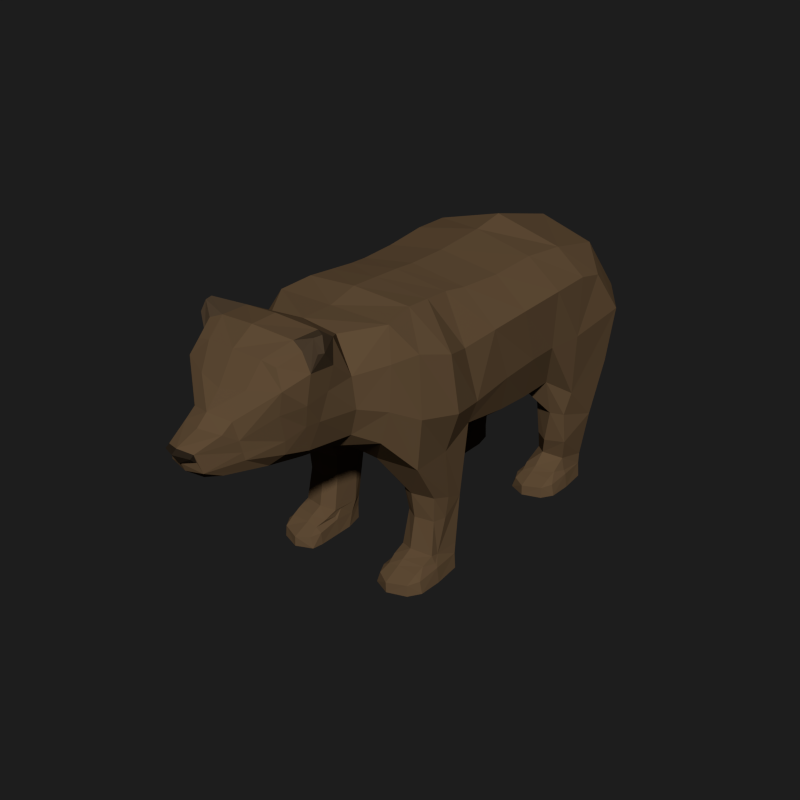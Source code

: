 # Source: Bear.blend  (saved by Blender 2.79.0; exported with 4.5.12 LTS)
import bpy
from mathutils import Matrix  # noqa: F401  (used for matrix-valued properties, if any)

bpy.ops.wm.read_factory_settings(use_empty=True)
scene = bpy.context.scene
scene.name = 'Scene'

# ---- collections
col_collection_1 = bpy.data.collections.new('Collection 1'); scene.collection.children.link(col_collection_1)

# ---- materials (node trees are filled in below, after node groups)
mat_brown = bpy.data.materials.new('Brown')
mat_brown.alpha_threshold = 0.0
mat_brown.diffuse_color = (0.1193, 0.07349, 0.03764, 1.0)
mat_brown.roughness = 0.5
mat_ears = bpy.data.materials.new('Ears')
mat_ears.alpha_threshold = 0.0
mat_ears.diffuse_color = (0.07658, 0.05046, 0.02933, 1.0)
mat_ears.roughness = 0.5
mat_darkbrown = bpy.data.materials.new('DarkBrown')
mat_darkbrown.alpha_threshold = 0.0
mat_darkbrown.diffuse_color = (0.02198, 0.0153, 0.009681, 1.0)
mat_darkbrown.roughness = 0.5

# ---- material node trees

# ---- world
world_world = bpy.data.worlds.new('World'); scene.world = world_world
world_world.color = (0.01222, 0.01222, 0.01222)
world_world.use_sun_shadow = False
world_world.sun_shadow_jitter_overblur = 0.0
world_world.cycles.sampling_method = 'NONE'
world_world.cycles.sample_map_resolution = 256

# ---- meshes
me_cylinder_001 = bpy.data.meshes.new('Cylinder.001')
me_cylinder_001.from_pydata([(1.183, -2.374, 3.117), (0.9667, -2.769, 3.244), (1.06, -2.409, 2.626), (0.8409, -2.743, 2.821), (0.5242, -2.399, 2.39), (0.4781, -2.73, 2.522), (0.9674, -2.124, 4.206), (0.5767, -2.693, 4.16), (1.389, -1.957, 2.899), (1.305, -1.936, 2.089), (0.4808, -1.83, 1.934), (0.892, -1.626, 4.278), (1.141, -2.29, 3.752), (0.9139, -2.787, 3.702), (1.265, -1.871, 3.784), (1.401, -0.7335, 2.699), (1.298, -0.7882, 2.353), (0.5546, -0.6693, 2.108), (0.8615, -0.806, 4.238), (1.288, -0.9083, 3.545), (1.362, 1.233, 2.824), (1.095, 1.556, 2.037), (1.026, 0.9629, 4.29), (1.474, 1.119, 3.8), (1.505, 1.707, 2.891), (1.378, 1.882, 1.81), (0.657, 1.499, 1.853), (1.094, 1.639, 4.266), (1.461, 1.806, 3.822), (1.023, 2.69, 4.047), (1.447, 2.285, 3.723), (1.153, 3.275, 3.203), (1.58, 2.721, 3.065), (0.5625, 2.42, 1.792), (0.6795, 3.149, 2.197), (1.032, 3.018, 2.178), (1.485, 2.683, 2.146), (1.292, 1.839, 1.405), (0.7254, 1.912, 1.466), (0.6893, 2.311, 1.379), (0.8291, 2.573, 1.199), (1.099, 2.624, 1.176), (1.386, 2.494, 1.203), (1.088, 1.746, 1.412), (1.309, 1.893, 0.8822), (0.808, 1.891, 0.901), (0.7698, 2.383, 1.055), (0.982, 1.802, 0.8515), (0.3844, -1.01, 1.877), (0.9179, -0.6751, 2.024), (1.231, -1.462, 1.382), (0.667, -1.435, 1.348), (0.6618, -0.9461, 1.305), (0.7691, -0.7087, 1.158), (0.9671, -0.6509, 1.139), (1.23, -0.8529, 1.155), (0.8967, -1.565, 1.391), (0.6607, -1.045, 0.3942), (0.733, -0.8817, 0.3912), (0.9785, -0.8179, 0.3911), (1.264, -0.9725, 0.3974), (0.6929, -0.9437, 0.008523), (0.9791, -0.8791, 0.006358), (1.322, -1.043, 0.008488), (0.6201, -1.862, 0.006863), (0.9784, -1.86, -0.004289), (1.349, -1.864, 0.00903), (0.647, -2.044, 0.006711), (0.9186, -2.159, 0.002412), (1.223, -2.051, 0.004416), (0.9088, -1.875, 0.3077), (0.7317, -1.873, 0.272), (1.23, -1.87, 0.2872), (0.9781, -1.212, -0.004311), (1.361, -1.49, 0.007038), (0.6212, -1.238, 0.01049), (0.6217, -1.49, 0.008064), (0.9793, -0.849, 0.2263), (1.279, -1.008, 0.2317), (0.7247, -0.9115, 0.2228), (0.9122, -2.159, 0.1715), (1.215, -2.041, 0.1852), (0.7025, -2.035, 0.1886), (1.313, -1.87, 0.2079), (1.33, -1.492, 0.2526), (0.6609, -1.132, 0.2197), (0.6328, -1.872, 0.2094), (0.6502, -1.491, 0.2548), (1.245, -1.515, 0.43), (1.241, -1.717, 0.355), (1.294, -1.491, 0.3096), (1.242, -1.377, 0.3964), (0.6943, -1.7, 0.3382), (0.6831, -1.489, 0.4095), (0.6848, -1.361, 0.3889), (0.6839, -1.491, 0.3013), (0.9094, -1.771, 0.3704), (0.9058, -1.592, 0.4594), (0.2858, -4.761, 2.946), (0.6872, -3.856, 4.146), (0.8263, -3.916, 3.889), (0.3959, -4.259, 3.221), (0.6407, -3.744, 2.893), (0.8188, -3.546, 4.288), (0.9469, -3.543, 4.027), (0.8339, -3.546, 3.268), (0.2948, -4.47, 2.791), (0.4632, -3.883, 4.192), (0.3278, -4.466, 3.361), (0.6268, -3.496, 4.362), (0.3991, -3.806, 2.673), (0.2228, -4.832, 3.215), (0.7257, -3.398, 2.835), (0.8611, -3.05, 4.325), (0.9472, -3.148, 4.003), (0.8902, -3.359, 3.283), (0.4596, -3.28, 2.597), (0.631, -3.068, 4.361), (0.7463, -3.903, 3.535), (0.9229, -3.602, 3.609), (0.3386, -4.299, 3.48), (0.9218, -3.23, 3.67), (0.2272, -4.8, 3.096), (0.223, -4.893, 3.177), (0.2284, -4.832, 3.115), (0.9785, -3.355, 4.483), (0.9501, -3.477, 4.477), (1.054, -3.403, 4.282), (1.037, -3.502, 4.296), (0.4008, -4.218, 3.044), (0.6931, -3.778, 3.114), (0.3961, -4.099, 3.841), (0.3459, -4.142, 2.733), (0.4068, -4.193, 2.925), (0.6607, 2.421, 0.3942), (0.733, 2.584, 0.3912), (0.9785, 2.648, 0.3911), (1.264, 2.494, 0.3974), (1.245, 1.977, 0.5215), (0.6848, 2.131, 0.4804), (0.9058, 1.901, 0.5509), (0.6905, -0.9591, 0.9967), (1.209, -1.433, 0.9687), (0.9088, -1.503, 0.968), (0.7139, -1.384, 0.9682), (1.542, -1.35, 2.798), (1.425, -1.392, 3.664), (0.8764, -1.219, 4.258), (1.296, -1.301, 2.106), (1.26, -1.165, 1.278), (1.268, -1.238, 0.9679), (0.0, -2.41, 2.355), (0.0, -2.727, 2.403), (0.0, -2.171, 4.237), (0.0, -2.696, 4.225), (0.0, -1.868, 2.19), (0.0, -1.706, 4.371), (0.0, -0.6532, 2.115), (0.0, -0.824, 4.361), (0.0, 1.08, 4.455), (0.0, 1.418, 1.709), (0.0, 1.626, 4.564), (0.0, 2.909, 4.246), (0.0, 3.322, 3.221), (0.0, 3.187, 2.213), (0.0, 2.459, 1.672), (0.0, -4.527, 2.684), (0.0, -3.908, 4.214), (0.0, -4.177, 3.782), (0.0, -4.567, 3.389), (0.0, -3.575, 4.431), (0.0, -3.818, 2.643), (0.0, -4.906, 3.256), (0.0, -4.808, 2.905), (0.0, -3.173, 4.449), (0.0, -3.284, 2.479), (0.0, -4.399, 3.542), (0.0, -4.859, 3.032), (0.0, -4.983, 3.199), (0.0, -4.892, 3.047), (0.0, -3.971, 2.652), (0.0, -1.074, 2.025), (0.0, -1.267, 4.366), (0.5616, 0.8844, 1.812), (0.5204, 0.1916, 1.879), (0.9841, 0.2152, 4.213), (0.9143, -0.4578, 4.207), (1.341, -0.2778, 3.624), (1.401, 0.3742, 3.706), (1.175, 0.1961, 2.129), (1.119, 0.8922, 2.046), (1.347, 0.07575, 2.75), (1.341, 0.7463, 2.793), (0.0, 0.1866, 1.853), (0.0, 0.8745, 1.733), (0.0, 0.206, 4.364), (0.0, -0.467, 4.345), (0.6929, 2.523, 0.008523), (0.9791, 2.587, 0.006358), (1.322, 2.423, 0.008488), (0.6201, 1.604, 0.006863), (0.9784, 1.606, -0.004289), (1.349, 1.602, 0.00903), (0.647, 1.422, 0.006711), (0.9186, 1.307, 0.002412), (1.223, 1.415, 0.004416), (0.9088, 1.591, 0.3077), (0.7317, 1.593, 0.272), (1.23, 1.596, 0.2872), (0.9781, 2.254, -0.004311), (1.361, 1.976, 0.007038), (0.6212, 2.228, 0.01049), (0.6217, 1.977, 0.008064), (0.9793, 2.617, 0.2263), (1.279, 2.459, 0.2317), (0.7247, 2.555, 0.2228), (0.9122, 1.307, 0.1715), (1.215, 1.425, 0.1852), (0.7025, 1.431, 0.1886), (1.313, 1.596, 0.2079), (1.33, 1.974, 0.2526), (0.6609, 2.334, 0.2197), (0.6328, 1.594, 0.2094), (0.6502, 1.975, 0.2548), (1.241, 1.749, 0.355), (1.294, 1.975, 0.3096), (0.6943, 1.766, 0.3382), (0.6839, 1.975, 0.3013), (0.9094, 1.695, 0.3704)], [], [(0, 1, 3, 2), (2, 3, 5, 4), (4, 5, 152, 151), (16, 49, 17, 184, 189), (18, 19, 187, 186), (4, 151, 155, 10), (0, 2, 9, 8), (6, 12, 14, 11), (12, 13, 1, 0), (153, 6, 11, 156), (8, 9, 148, 145), (147, 146, 19, 18), (6, 7, 13, 12), (22, 23, 28, 27), (188, 192, 20, 23), (186, 196, 158, 18), (190, 183, 26, 21), (12, 0, 8, 14), (36, 42, 41, 35), (23, 20, 24, 28), (27, 29, 162, 161), (29, 31, 163, 162), (27, 28, 30, 29), (32, 24, 25, 36), (31, 35, 34, 164, 163), (31, 32, 36, 35), (16, 189, 191, 15), (164, 34, 33, 165), (22, 159, 195, 185), (165, 33, 26, 160), (34, 40, 39, 33), (21, 43, 37, 25), (35, 41, 40, 34), (25, 37, 42, 36), (33, 39, 38, 26), (39, 46, 45, 38), (43, 47, 44, 37), (42, 37, 44), (40, 46, 39), (26, 38, 43, 21), (9, 50, 149, 148), (16, 55, 54, 49), (10, 155, 181, 48), (48, 52, 51, 10), (96, 92, 71, 70), (90, 89, 72, 83, 84), (53, 54, 59, 58), (89, 96, 70, 72), (53, 58, 57, 141), (54, 55, 60, 59), (77, 78, 63, 62), (79, 77, 62, 61), (73, 74, 66, 65), (75, 73, 65, 64, 76), (65, 66, 69, 68), (64, 65, 68, 67), (70, 80, 81, 72), (92, 95, 87, 86, 71), (143, 97, 88, 142), (80, 82, 67, 68), (81, 80, 68, 69), (83, 72, 81), (84, 83, 66, 74), (61, 62, 73, 75), (62, 63, 74, 73), (78, 84, 74, 63), (79, 61, 75, 85), (82, 71, 86), (85, 75, 76, 87), (87, 76, 64, 86), (52, 141, 144, 51), (67, 82, 86, 64), (58, 79, 85, 57), (55, 149, 150), (144, 93, 97, 143), (66, 83, 81, 69), (58, 59, 77, 79), (59, 60, 78, 77), (17, 53, 52, 48), (49, 54, 53, 17), (9, 10, 48, 17, 49, 16, 148), (185, 188, 23, 22), (20, 21, 25, 24), (146, 145, 15, 19), (182, 147, 18, 158), (2, 4, 10, 9), (71, 82, 80, 70), (56, 10, 51), (38, 45, 47, 43), (57, 85, 87, 95, 94), (88, 89, 90, 91), (92, 93, 94, 95), (97, 93, 92, 96), (88, 97, 96, 89), (60, 91, 90, 84, 78), (104, 103, 99, 100), (110, 102, 133, 132), (171, 110, 132, 180), (109, 170, 167, 107), (119, 104, 100, 118), (102, 105, 130), (112, 115, 105, 102), (121, 114, 104, 119), (116, 112, 102, 110), (104, 128, 126, 103), (117, 174, 170, 109), (108, 169, 172, 111), (100, 99, 107, 131), (103, 109, 107, 99), (98, 122, 177, 173), (166, 106, 98, 173), (108, 111, 101), (7, 117, 113), (154, 174, 117, 7), (13, 113, 114), (3, 1, 115, 112), (13, 114, 121), (116, 110, 171, 175), (101, 111, 122, 98, 129), (1, 13, 121, 115), (108, 120, 176, 169), (115, 121, 119, 105), (105, 119, 118, 130), (179, 124, 123, 178), (111, 172, 178, 123), (122, 111, 123, 124), (177, 122, 124, 179), (103, 126, 109), (113, 125, 127, 114), (117, 125, 113), (127, 125, 126, 128), (131, 107, 167, 168), (104, 114, 127, 128), (125, 117, 109, 126), (120, 100, 131), (5, 3, 112, 116), (113, 13, 7), (130, 118, 101, 129), (130, 129, 133, 102), (101, 118, 100, 120), (120, 108, 101), (152, 5, 116, 175), (154, 7, 6, 153), (180, 132, 106, 166), (133, 129, 98), (132, 133, 98, 106), (131, 168, 176, 120), (29, 30, 32, 31), (192, 190, 21, 20), (24, 32, 30, 28), (159, 22, 27, 161), (48, 181, 157, 17), (10, 56, 9), (56, 50, 9), (47, 45, 139, 140), (44, 47, 140, 138), (42, 137, 136, 41), (41, 136, 135, 40), (46, 40, 135, 134), (139, 45, 46, 134), (44, 138, 137, 42), (15, 191, 187, 19), (193, 184, 17, 157), (53, 141, 52), (51, 144, 143, 56), (56, 143, 142, 50), (55, 150, 91, 60), (144, 141, 57, 94, 93), (156, 11, 147, 182), (14, 8, 145, 146), (11, 14, 146, 147), (145, 148, 16, 15), (150, 149, 50, 142), (91, 150, 142, 88), (148, 149, 55, 16), (184, 193, 194, 183), (188, 185, 186, 187), (196, 186, 185, 195), (187, 191, 192, 188), (191, 189, 190, 192), (189, 184, 183, 190), (183, 194, 160, 26), (228, 226, 207, 206), (225, 224, 208, 219, 220), (224, 228, 206, 208), (213, 214, 199, 198), (215, 213, 198, 197), (209, 210, 202, 201), (211, 209, 201, 200, 212), (201, 202, 205, 204), (200, 201, 204, 203), (206, 216, 217, 208), (226, 227, 223, 222, 207), (216, 218, 203, 204), (217, 216, 204, 205), (219, 208, 217), (220, 219, 202, 210), (197, 198, 209, 211), (198, 199, 210, 209), (214, 220, 210, 199), (215, 197, 211, 221), (218, 207, 222), (221, 211, 212, 223), (223, 212, 200, 222), (203, 218, 222, 200), (135, 215, 221, 134), (202, 219, 217, 205), (135, 136, 213, 215), (136, 137, 214, 213), (207, 218, 216, 206), (134, 221, 223, 227, 139), (138, 224, 225), (226, 139, 227), (140, 139, 226, 228), (138, 140, 228, 224), (137, 138, 225, 220, 214)])
me_cylinder_001.polygons.foreach_set('material_index', [0, 0, 0, 0, 0, 0, 0, 0, 0, 0, 0, 0, 0, 0, 0, 0, 0, 0, 0, 0, 0, 0, 0, 0, 0, 0, 0, 0, 0, 0, 0, 0, 0, 0, 0, 0, 0, 0, 0, 0, 0, 0, 0, 0, 0, 0, 0, 0, 0, 0, 0, 0, 0, 0, 0, 0, 0, 0, 0, 0, 0, 0, 0, 0, 0, 0, 0, 0, 0, 0, 0, 0, 0, 0, 0, 0, 0, 0, 0, 0, 0, 0, 0, 0, 0, 0, 0, 0, 0, 0, 0, 0, 0, 0, 0, 0, 0, 0, 0, 0, 0, 0, 0, 0, 1, 0, 0, 0, 0, 0, 0, 0, 0, 0, 0, 0, 0, 0, 0, 0, 0, 0, 0, 2, 2, 2, 2, 1, 1, 1, 1, 0, 1, 1, 0, 0, 0, 0, 0, 0, 0, 0, 0, 0, 0, 0, 0, 0, 0, 0, 0, 0, 0, 0, 0, 0, 0, 0, 0, 0, 0, 0, 0, 0, 0, 0, 0, 0, 0, 0, 0, 0, 0, 0, 0, 0, 0, 0, 0, 0, 0, 0, 0, 0, 0, 0, 0, 0, 0, 0, 0, 0, 0, 0, 0, 0, 0, 0, 0, 0, 0, 0, 0, 0, 0, 0, 0, 0, 0, 0, 0, 0, 0, 0, 0, 0])
_uv = me_cylinder_001.uv_layers.new(name='UVMap')
_uv.uv.foreach_set('vector', [0.0, 0.0, 0.0, 0.0, 0.0, 0.0, 0.0, 0.0, 0.0, 0.0, 0.0, 0.0, 0.0, 0.0, 0.0, 0.0, 0.0, 0.0, 0.0, 0.0, 0.0, 0.0, 0.0, 0.0, 0.0, 0.0, 0.0, 0.0, 0.0, 0.0, 0.0, 0.0, 0.0, 0.0, 0.0, 0.0, 0.0, 0.0, 0.0, 0.0, 0.0, 0.0, 0.0, 0.0, 0.0, 0.0, 0.0, 0.0, 0.0, 0.0, 0.0, 0.0, 0.0, 0.0, 0.0, 0.0, 0.0, 0.0, 0.0, 0.0, 0.0, 0.0, 0.0, 0.0, 0.0, 0.0, 0.0, 0.0, 0.0, 0.0, 0.0, 0.0, 0.0, 0.0, 0.0, 0.0, 0.0, 0.0, 0.0, 0.0, 0.0, 0.0, 0.0, 0.0, 0.0, 0.0, 0.0, 0.0, 0.0, 0.0, 0.0, 0.0, 0.0, 0.0, 0.0, 0.0, 0.0, 0.0, 0.0, 0.0, 0.0, 0.0, 0.0, 0.0, 0.0, 0.0, 0.0, 0.0, 0.0, 0.0, 0.0, 0.0, 0.0, 0.0, 0.0, 0.0, 0.0, 0.0, 0.0, 0.0, 0.0, 0.0, 0.0, 0.0, 0.0, 0.0, 0.0, 0.0, 0.0, 0.0, 0.0, 0.0, 0.0, 0.0, 0.0, 0.0, 0.0, 0.0, 0.0, 0.0, 0.0, 0.0, 0.0, 0.0, 0.0, 0.0, 0.0, 0.0, 0.0, 0.0, 0.0, 0.0, 0.0, 0.0, 0.0, 0.0, 0.0, 0.0, 0.0, 0.0, 0.0, 0.0, 0.0, 0.0, 0.0, 0.0, 0.0, 0.0, 0.0, 0.0, 0.0, 0.0, 0.0, 0.0, 0.0, 0.0, 0.0, 0.0, 0.0, 0.0, 0.0, 0.0, 0.0, 0.0, 0.0, 0.0, 0.0, 0.0, 0.0, 0.0, 0.0, 0.0, 0.0, 0.0, 0.0, 0.0, 0.0, 0.0, 0.0, 0.0, 0.0, 0.0, 0.0, 0.0, 0.0, 0.0, 0.0, 0.0, 0.0, 0.0, 0.0, 0.0, 0.0, 0.0, 0.0, 0.0, 0.0, 0.0, 0.0, 0.0, 0.0, 0.0, 0.0, 0.0, 0.0, 0.0, 0.0, 0.0, 0.0, 0.0, 0.0, 0.0, 0.0, 0.0, 0.0, 0.0, 0.0, 0.0, 0.0, 0.0, 0.0, 0.0, 0.0, 0.0, 0.0, 0.0, 0.0, 0.0, 0.0, 0.0, 0.0, 0.0, 0.0, 0.0, 0.0, 0.0, 0.0, 0.0, 0.0, 0.0, 0.0, 0.0, 0.0, 0.0, 0.0, 0.0, 0.0, 0.0, 0.0, 0.0, 0.0, 0.0, 0.0, 0.0, 0.0, 0.0, 0.0, 0.0, 0.0, 0.0, 0.0, 0.0, 0.0, 0.0, 0.0, 0.0, 0.0, 0.0, 0.0, 0.0, 0.0, 0.0, 0.0, 0.0, 0.0, 0.0, 0.0, 0.0, 0.0, 0.0, 0.0, 0.0, 0.0, 0.0, 0.0, 0.0, 0.0, 0.0, 0.0, 0.0, 0.0, 0.0, 0.0, 0.0, 0.0, 0.0, 0.0, 0.0, 0.0, 0.0, 0.0, 0.0, 0.0, 0.0, 0.0, 0.0, 0.0, 0.0, 0.0, 0.0, 0.0, 0.0, 0.0, 0.0, 0.0, 0.0, 0.0, 0.0, 0.0, 0.0, 0.0, 0.0, 0.0, 0.0, 0.0, 0.0, 0.0, 0.0, 0.0, 0.0, 0.0, 0.0, 0.0, 0.0, 0.0, 0.0, 0.0, 0.0, 0.0, 0.0, 0.0, 0.0, 0.0, 0.0, 0.0, 0.0, 0.0, 0.0, 0.0, 0.0, 0.0, 0.0, 0.0, 0.0, 0.0, 0.0, 0.0, 0.0, 0.0, 0.0, 0.0, 0.0, 0.0, 0.0, 0.0, 0.0, 0.0, 0.0, 0.0, 0.0, 0.0, 0.0, 0.0, 0.0, 0.0, 0.0, 0.0, 0.0, 0.0, 0.0, 0.0, 0.0, 0.0, 0.0, 0.0, 0.0, 0.0, 0.0, 0.0, 0.0, 0.0, 0.0, 0.0, 0.0, 0.0, 0.0, 0.0, 0.0, 0.0, 0.0, 0.0, 0.0, 0.0, 0.0, 0.0, 0.0, 0.0, 0.0, 0.0, 0.0, 0.0, 0.0, 0.0, 0.0, 0.0, 0.0, 0.0, 0.0, 0.0, 0.0, 0.0, 0.0, 0.0, 0.0, 0.0, 0.0, 0.0, 0.0, 0.0, 0.0, 0.0, 0.0, 0.0, 0.0, 0.0, 0.0, 0.0, 0.0, 0.0, 0.0, 0.0, 0.0, 0.0, 0.0, 0.0, 0.0, 0.0, 0.0, 0.0, 0.0, 0.0, 0.0, 0.0, 0.0, 0.0, 0.0, 0.0, 0.0, 0.0, 0.0, 0.0, 0.0, 0.0, 0.0, 0.0, 0.0, 0.0, 0.0, 0.0, 0.0, 0.0, 0.0, 0.0, 0.0, 0.0, 0.0, 0.0, 0.0, 0.0, 0.0, 0.0, 0.0, 0.0, 0.0, 0.0, 0.0, 0.0, 0.0, 0.0, 0.0, 0.0, 0.0, 0.0, 0.0, 0.0, 0.0, 0.0, 0.0, 0.0, 0.0, 0.0, 0.0, 0.0, 0.0, 0.0, 0.0, 0.0, 0.0, 0.0, 0.0, 0.0, 0.0, 0.0, 0.0, 0.0, 0.0, 0.0, 0.0, 0.0, 0.0, 0.0, 0.0, 0.0, 0.0, 0.0, 0.0, 0.0, 0.0, 0.0, 0.0, 0.0, 0.0, 0.0, 0.0, 0.0, 0.0, 0.0, 0.0, 0.0, 0.0, 0.0, 0.0, 0.0, 0.0, 0.0, 0.0, 0.0, 0.0, 0.0, 0.0, 0.0, 0.0, 0.0, 0.0, 0.0, 0.0, 0.0, 0.0, 0.0, 0.0, 0.0, 0.0, 0.0, 0.0, 0.0, 0.0, 0.0, 0.0, 0.0, 0.0, 0.0, 0.0, 0.0, 0.0, 0.0, 0.0, 0.0, 0.0, 0.0, 0.0, 0.0, 0.0, 0.0, 0.0, 0.0, 0.0, 0.0, 0.0, 0.0, 0.0, 0.0, 0.0, 0.0, 0.0, 0.0, 0.0, 0.0, 0.0, 0.0, 0.0, 0.0, 0.0, 0.0, 0.0, 0.0, 0.0, 0.0, 0.0, 0.0, 0.0, 0.0, 0.0, 0.0, 0.0, 0.0, 0.0, 0.0, 0.0, 0.0, 0.0, 0.0, 0.0, 0.0, 0.0, 0.0, 0.0, 0.0, 0.0, 0.0, 0.0, 0.0, 0.0, 0.0, 0.0, 0.0, 0.0, 0.0, 0.0, 0.0, 0.0, 0.0, 0.0, 0.0, 0.0, 0.0, 0.0, 0.0, 0.0, 0.0, 0.0, 0.0, 0.0, 0.0, 0.0, 0.0, 0.0, 0.0, 0.0, 0.0, 0.0, 0.0, 0.0, 0.0, 0.0, 0.0, 0.0, 0.0, 0.0, 0.0, 0.0, 0.0, 0.0, 0.0, 0.0, 0.0, 0.0, 0.0, 0.0, 0.0, 0.0, 0.0, 0.0, 0.0, 0.0, 0.0, 0.0, 0.0, 0.0, 0.0, 0.0, 0.0, 0.0, 0.0, 0.0, 0.0, 0.0, 0.0, 0.0, 0.0, 0.0, 0.0, 0.0, 0.0, 0.0, 0.0, 0.0, 0.0, 0.0, 0.0, 0.0, 0.0, 0.0, 0.0, 0.0, 0.0, 0.0, 0.0, 0.0, 0.0, 0.0, 0.0, 0.0, 0.0, 0.0, 0.0, 0.0, 0.0, 0.0, 0.0, 0.0, 0.0, 0.0, 0.0, 0.0, 0.0, 0.0, 0.0, 0.0, 0.0, 0.0, 0.0, 0.0, 0.0, 0.0, 0.0, 0.0, 0.0, 0.0, 0.0, 0.0, 0.0, 0.0, 0.0, 0.0, 0.0, 0.0, 0.0, 0.0, 0.0, 0.0, 0.0, 0.0, 0.0, 0.0, 0.0, 0.0, 0.0, 0.0, 0.0, 0.0, 0.0, 0.0, 0.0, 0.0, 0.0, 0.0, 0.0, 0.0, 0.0, 0.0, 0.0, 0.0, 0.0, 0.0, 0.0, 0.0, 0.0, 0.0, 0.0, 0.0, 0.0, 0.0, 0.0, 0.0, 0.0, 0.0, 0.0, 0.0, 0.0, 0.0, 0.0, 0.0, 0.0, 0.0, 0.0, 0.0, 0.0, 0.0, 0.0, 0.0, 0.0, 0.0, 0.0, 0.0, 0.0, 0.0, 0.0, 0.0, 0.0, 0.0, 0.0, 0.0, 0.0, 0.0, 0.0, 0.0, 0.0, 0.0, 0.0, 0.0, 0.0, 0.0, 0.0, 0.0, 0.0, 0.0, 0.0, 0.0, 0.0, 0.0, 0.0, 0.0, 0.0, 0.0, 0.0, 0.0, 0.0, 0.0, 0.0, 0.0, 0.0, 0.0, 0.0, 0.0, 0.0, 0.0, 0.0, 0.0, 0.0, 0.0, 0.0, 0.0, 0.0, 0.0, 0.0, 0.0, 0.0, 0.0, 0.0, 0.0, 0.0, 0.0, 0.0, 0.0, 0.0, 0.0, 0.0, 0.0, 0.0, 0.0, 0.0, 0.0, 0.0, 0.0, 0.0, 0.0, 0.0, 0.0, 0.0, 0.0, 0.0, 0.0, 0.0, 0.0, 0.0, 0.0, 0.0, 0.0, 0.0, 0.0, 0.0, 0.0, 0.0, 0.0, 0.0, 0.0, 0.0, 0.0, 0.0, 0.0, 0.0, 0.0, 0.0, 0.0, 0.0, 0.0, 0.0, 0.0, 0.0, 0.0, 0.0, 0.0, 0.0, 0.0, 0.0, 0.0, 0.0, 0.0, 0.0, 0.0, 0.0, 0.0, 0.0, 0.0, 0.0, 0.0, 0.0, 0.0, 0.0, 0.0, 0.0, 0.0, 0.0, 0.0, 0.0, 0.0, 0.0, 0.0, 0.0, 0.0, 0.0, 0.0, 0.0, 0.0, 0.0, 0.0, 0.0, 0.0, 0.0, 0.0, 0.0, 0.0, 0.0, 0.0, 0.0, 0.0, 0.0, 0.0, 0.0, 0.0, 0.0, 0.0, 0.0, 0.0, 0.0, 0.0, 0.0, 0.0, 0.0, 0.0, 0.0, 0.0, 0.0, 0.0, 0.0, 0.0, 0.0, 0.0, 0.0, 0.0, 0.0, 0.0, 0.0, 0.0, 0.0, 0.0, 0.0, 0.0, 0.0, 0.0, 0.0, 0.0, 0.0, 0.0, 0.0, 0.0, 0.0, 0.0, 0.0, 0.0, 0.0, 0.0, 0.0, 0.0, 0.0, 0.0, 0.0, 0.0, 0.0, 0.0, 0.0, 0.0, 0.0, 0.0, 0.0, 0.0, 0.0, 0.0, 0.0, 0.0, 0.0, 0.0, 0.0, 0.0, 0.0, 0.0, 0.0, 0.0, 0.0, 0.0, 0.0, 0.0, 0.0, 0.0, 0.0, 0.0, 0.0, 0.0, 0.0, 0.0, 0.0, 0.0, 0.0, 0.0, 0.0, 0.0, 0.0, 0.0, 0.0, 0.0, 0.0, 0.0, 0.0, 0.0, 0.0, 0.0, 0.0, 0.0, 0.0, 0.0, 0.0, 0.0, 0.0, 0.0, 0.0, 0.0, 0.0, 0.0, 0.0, 0.0, 0.0, 0.0, 0.0, 0.0, 0.0, 0.0, 0.0, 0.0, 0.0, 0.0, 0.0, 0.0, 0.0, 0.0, 0.0, 0.0, 0.0, 0.0, 0.0, 0.0, 0.0, 0.0, 0.0, 0.0, 0.0, 0.0, 0.0, 0.0, 0.0, 0.0, 0.0, 0.0, 0.0, 0.0, 0.0, 0.0, 0.0, 0.0, 0.0, 0.0, 0.0, 0.0, 0.0, 0.0, 0.0, 0.0, 0.0, 0.0, 0.0, 0.0, 0.0, 0.0, 0.0, 0.0, 0.0, 0.0, 0.0, 0.0, 0.0, 0.0, 0.0, 0.0, 0.0, 0.0, 0.0, 0.0, 0.0, 0.0, 0.0, 0.0, 0.0, 0.0, 0.0, 0.0, 0.0, 0.0, 0.0, 0.0, 0.0, 0.0, 0.0, 0.0, 0.0, 0.0, 0.0, 0.0, 0.0, 0.0, 0.0, 0.0, 0.0, 0.0, 0.0, 0.0, 0.0, 0.0, 0.0, 0.0, 0.0, 0.0, 0.0, 0.0, 0.0, 0.0, 0.0, 0.0, 0.0, 0.0, 0.0, 0.0, 0.0, 0.0, 0.0, 0.0, 0.0, 0.0, 0.0, 0.0, 0.0, 0.0, 0.0, 0.0, 0.0, 0.0, 0.0, 0.0, 0.0, 0.0, 0.0, 0.0, 0.0, 0.0, 0.0, 0.0, 0.0, 0.0, 0.0, 0.0, 0.0, 0.0, 0.0, 0.0, 0.0, 0.0, 0.0, 0.0, 0.0, 0.0, 0.0, 0.0, 0.0, 0.0, 0.0, 0.0, 0.0, 0.0, 0.0, 0.0, 0.0, 0.0, 0.0, 0.0, 0.0, 0.0, 0.0, 0.0, 0.0, 0.0, 0.0, 0.0, 0.0, 0.0, 0.0, 0.0, 0.0, 0.0, 0.0, 0.0, 0.0, 0.0, 0.0, 0.0, 0.0, 0.0, 0.0, 0.0, 0.0, 0.0, 0.0, 0.0, 0.0, 0.0, 0.0, 0.0, 0.0, 0.0, 0.0, 0.0, 0.0, 0.0, 0.0, 0.0, 0.0, 0.0, 0.0, 0.0, 0.0, 0.0, 0.0, 0.0, 0.0, 0.0, 0.0, 0.0, 0.0, 0.0, 0.0, 0.0, 0.0, 0.0, 0.0, 0.0, 0.0, 0.0, 0.0, 0.0, 0.0, 0.0, 0.0, 0.0, 0.0, 0.0, 0.0, 0.0, 0.0, 0.0, 0.0, 0.0, 0.0, 0.0, 0.0, 0.0, 0.0, 0.0, 0.0, 0.0, 0.0, 0.0, 0.0, 0.0, 0.0, 0.0, 0.0, 0.0, 0.0, 0.0, 0.0, 0.0, 0.0, 0.0, 0.0, 0.0, 0.0, 0.0, 0.0, 0.0, 0.0, 0.0, 0.0, 0.0, 0.0, 0.0, 0.0, 0.0, 0.0, 0.0, 0.0, 0.0, 0.0, 0.0, 0.0, 0.0, 0.0, 0.0, 0.0, 0.0, 0.0, 0.0, 0.0, 0.0, 0.0, 0.0, 0.0, 0.0, 0.0, 0.0, 0.0, 0.0, 0.0, 0.0, 0.0, 0.0, 0.0, 0.0, 0.0, 0.0, 0.0, 0.0, 0.0, 0.0, 0.0, 0.0, 0.0, 0.0, 0.0, 0.0, 0.0, 0.0, 0.0, 0.0, 0.0, 0.0, 0.0, 0.0, 0.0, 0.0, 0.0, 0.0, 0.0, 0.0, 0.0, 0.0, 0.0, 0.0, 0.0, 0.0, 0.0, 0.0, 0.0, 0.0, 0.0, 0.0, 0.0, 0.0, 0.0, 0.0, 0.0, 0.0, 0.0, 0.0, 0.0, 0.0, 0.0, 0.0, 0.0, 0.0, 0.0, 0.0, 0.0, 0.0, 0.0, 0.0, 0.0, 0.0, 0.0, 0.0, 0.0, 0.0, 0.0, 0.0, 0.0, 0.0, 0.0, 0.0, 0.0, 0.0, 0.0, 0.0, 0.0, 0.0, 0.0, 0.0, 0.0, 0.0, 0.0, 0.0, 0.0, 0.0, 0.0, 0.0, 0.0, 0.0, 0.0, 0.0, 0.0, 0.0, 0.0, 0.0, 0.0, 0.0, 0.0, 0.0, 0.0, 0.0, 0.0, 0.0, 0.0, 0.0, 0.0, 0.0, 0.0, 0.0, 0.0, 0.0, 0.0, 0.0, 0.0, 0.0, 0.0, 0.0, 0.0, 0.0, 0.0, 0.0, 0.0, 0.0, 0.0, 0.0, 0.0, 0.0, 0.0, 0.0, 0.0, 0.0, 0.0, 0.0, 0.0, 0.0, 0.0, 0.0, 0.0, 0.0, 0.0, 0.0, 0.0, 0.0, 0.0, 0.0, 0.0, 0.0, 0.0, 0.0, 0.0, 0.0, 0.0, 0.0, 0.0, 0.0, 0.0, 0.0, 0.0, 0.0, 0.0, 0.0, 0.0, 0.0, 0.0, 0.0, 0.0, 0.0, 0.0, 0.0, 0.0, 0.0, 0.0, 0.0, 0.0, 0.0, 0.0, 0.0, 0.0, 0.0, 0.0, 0.0, 0.0, 0.0, 0.0, 0.0, 0.0, 0.0, 0.0, 0.0, 0.0, 0.0, 0.0, 0.0, 0.0, 0.0, 0.0, 0.0, 0.0, 0.0, 0.0, 0.0, 0.0, 0.0, 0.0, 0.0, 0.0, 0.0, 0.0, 0.0, 0.0, 0.0, 0.0, 0.0, 0.0, 0.0, 0.0, 0.0, 0.0, 0.0, 0.0, 0.0, 0.0, 0.0, 0.0, 0.0, 0.0, 0.0, 0.0, 0.0, 0.0, 0.0, 0.0, 0.0, 0.0, 0.0, 0.0, 0.0, 0.0, 0.0, 0.0, 0.0, 0.0, 0.0, 0.0, 0.0, 0.0, 0.0, 0.0, 0.0, 0.0, 0.0, 0.0, 0.0, 0.0, 0.0, 0.0, 0.0, 0.0, 0.0, 0.0, 0.0, 0.0, 0.0, 0.0, 0.0, 0.0, 0.0, 0.0, 0.0, 0.0, 0.0, 0.0, 0.0, 0.0, 0.0, 0.0, 0.0, 0.0, 0.0, 0.0, 0.0, 0.0, 0.0, 0.0, 0.0, 0.0, 0.0, 0.0, 0.0, 0.0, 0.0, 0.0, 0.0, 0.0, 0.0, 0.0, 0.0, 0.0, 0.0, 0.0, 0.0, 0.0, 0.0, 0.0, 0.0, 0.0, 0.0, 0.0, 0.0, 0.0, 0.0])
me_cylinder_001.materials.append(mat_brown)
me_cylinder_001.materials.append(mat_ears)
me_cylinder_001.materials.append(mat_darkbrown)
me_cylinder_001.use_remesh_preserve_volume = False
me_cylinder_001.use_remesh_preserve_attributes = False
me_cylinder_001.use_mirror_vertex_groups = False
me_cylinder_001.use_paint_bone_selection = False
me_cylinder_001.use_paint_mask = True
me_cylinder_001.update()
arm_armature_000 = bpy.data.armatures.new('Armature.000')  # bones are not reproduced

# ---- objects
ob_bear_armature = bpy.data.objects.new('Bear_Armature', arm_armature_000)
ob_blackbear = bpy.data.objects.new('BlackBear', me_cylinder_001)

# ---- transforms, parenting, visibility, modifiers, constraints
ob_bear_armature.location = (0.0, 0.0, 0.0)
ob_bear_armature.lineart.crease_threshold = 0.0
ob_blackbear.parent = ob_bear_armature
ob_blackbear.location = (0.0, 0.0, 0.0)
ob_blackbear.lineart.crease_threshold = 0.0
_vg = ob_blackbear.vertex_groups.new(name='root')
_vg = ob_blackbear.vertex_groups.new(name='FrontFoot.R')
_vg = ob_blackbear.vertex_groups.new(name='Body')
for _i, _w in zip([17, 20, 21, 23, 26, 49, 157, 160, 181, 183, 184, 187, 188, 189, 190, 191, 192, 193, 194], [0.01557, 0.06635, 0.03413, 0.001311, 0.06654, 0.006356, 0.1556, 0.135, 0.03546, 0.2405, 0.6224, 0.07312, 0.05312, 0.4577, 0.1841, 0.3753, 0.1497, 0.7663, 0.307]): _vg.add([_i], _w, 'REPLACE')
_vg = ob_blackbear.vertex_groups.new(name='FrontLeg.R')
_vg = ob_blackbear.vertex_groups.new(name='FrontUpLeg.R')
_vg = ob_blackbear.vertex_groups.new(name='FrontLowLeg.R')
_vg = ob_blackbear.vertex_groups.new(name='BackLeg.R')
for _i, _w in zip([33, 160, 164, 165, 194], [0.05885, 0.066, 0.06043, 0.3096, 0.002335]): _vg.add([_i], _w, 'REPLACE')
_vg = ob_blackbear.vertex_groups.new(name='BackUpLeg.R')
_vg = ob_blackbear.vertex_groups.new(name='BackLowLeg.R')
_vg = ob_blackbear.vertex_groups.new(name='FrontLeg.L')
for _i, _w in zip([0, 1, 2, 3, 4, 5, 6, 8, 9, 10, 11, 12, 13, 14, 15, 16, 17, 18, 19, 48, 49, 51, 52, 56, 145, 146, 147, 148, 151, 152, 155, 157, 158, 175, 181, 183, 184, 185, 186, 187, 188, 189, 190, 191, 192, 193, 194], [0.1291, 0.04129, 0.09721, 0.05156, 0.1458, 0.06717, 0.03109, 0.2877, 0.1372, 0.493, 0.05103, 0.05968, 0.001294, 0.101, 0.5131, 0.8323, 0.8264, 0.06971, 0.2976, 0.7678, 0.2499, 0.06902, 0.09337, 0.03552, 0.4188, 0.1864, 0.06461, 0.149, 0.1397, 0.07923, 0.3282, 0.7176, 0.002973, 0.008329, 0.7484, 0.04726, 0.1335, 0.01718, 0.05961, 0.131, 0.05563, 0.1275, 0.04516, 0.1529, 0.05587, 0.09868, 0.04503]): _vg.add([_i], _w, 'REPLACE')
_vg = ob_blackbear.vertex_groups.new(name='FrontUpLeg.L')
for _i, _w in zip([0, 1, 2, 3, 4, 5, 6, 8, 9, 10, 11, 12, 13, 14, 15, 16, 17, 18, 19, 48, 49, 50, 51, 52, 53, 54, 55, 56, 58, 59, 60, 141, 142, 143, 144, 145, 146, 147, 148, 149, 150, 151, 152, 155, 157, 158, 181, 182, 184, 185, 186, 187, 188, 189, 190, 191, 192], [0.151, 0.05937, 0.2415, 0.08424, 0.1334, 0.06618, 0.04179, 0.386, 0.707, 0.307, 0.05525, 0.06886, 0.01238, 0.1188, 0.4166, 0.1486, 0.1241, 0.06824, 0.2869, 0.1631, 0.6944, 0.8768, 0.8085, 0.7677, 0.7845, 0.8465, 0.8324, 0.8566, 0.05169, 0.06702, 0.054, 0.3195, 0.1025, 0.07748, 0.1089, 0.4685, 0.2027, 0.06639, 0.8181, 0.9056, 0.2025, 0.08664, 0.0558, 0.1524, 0.07398, 0.002513, 0.1053, 0.000913, 0.06017, 0.01142, 0.05631, 0.1177, 0.04767, 0.123, 0.02936, 0.1175, 0.03729]): _vg.add([_i], _w, 'REPLACE')
_vg = ob_blackbear.vertex_groups.new(name='FrontLowLeg.L')
for _i, _w in zip([50, 51, 52, 53, 54, 55, 56, 57, 58, 59, 60, 61, 62, 63, 64, 66, 70, 71, 72, 74, 75, 76, 77, 78, 79, 81, 82, 83, 84, 85, 86, 87, 88, 89, 90, 91, 92, 93, 94, 95, 96, 97, 141, 142, 143, 144, 149, 150], [0.08427, 0.1063, 0.1293, 0.1958, 0.1514, 0.1554, 0.08204, 0.8865, 0.8663, 0.8658, 0.8891, 0.3111, 0.2898, 0.666, 0.01198, 0.04461, 0.07787, 0.08429, 0.09592, 0.14, 0.2117, 0.08256, 0.7667, 0.8548, 0.7538, 0.01087, 0.01579, 0.07719, 0.3111, 0.7231, 0.06175, 0.2796, 0.7306, 0.2409, 0.4381, 0.8448, 0.2537, 0.714, 0.7646, 0.3708, 0.207, 0.7095, 0.6489, 0.8758, 0.8982, 0.8605, 0.08499, 0.7763]): _vg.add([_i], _w, 'REPLACE')
_vg = ob_blackbear.vertex_groups.new(name='BackLeg.L')
for _i, _w in zip([20, 21, 22, 23, 24, 26, 27, 28, 29, 30, 31, 32, 33, 34, 35, 36, 38, 160, 162, 163, 164, 165, 183, 188, 189, 190, 191, 192, 194], [0.1512, 0.0884, 0.007589, 0.06431, 0.3378, 0.3287, 0.05477, 0.1115, 0.1015, 0.1514, 0.3506, 0.373, 0.06716, 0.3539, 0.1702, 0.07383, 0.01137, 0.1523, 0.04472, 0.09681, 0.1672, 0.07453, 0.1035, 0.004665, 0.003542, 0.07075, 0.001004, 0.07358, 0.08682]): _vg.add([_i], _w, 'REPLACE')
_vg = ob_blackbear.vertex_groups.new(name='BackUpLeg.L')
for _i, _w in zip([20, 21, 22, 23, 24, 25, 26, 27, 28, 29, 30, 31, 32, 33, 34, 35, 36, 37, 38, 39, 40, 41, 42, 43, 44, 45, 46, 47, 134, 135, 136, 137, 160, 161, 162, 163, 164, 165, 183, 184, 188, 189, 190, 191, 192, 193, 194], [0.2666, 0.7073, 0.03207, 0.09548, 0.4474, 0.9413, 0.4075, 0.0729, 0.1495, 0.1279, 0.1992, 0.4324, 0.4921, 0.7799, 0.4605, 0.7548, 0.8878, 0.9109, 0.8832, 0.8516, 0.7772, 0.8367, 0.8503, 0.9027, 0.1089, 0.08409, 0.3343, 0.06008, 0.009853, 0.01332, 0.05597, 0.05073, 0.2605, 0.01272, 0.05539, 0.1, 0.2797, 0.4253, 0.1783, 0.04311, 0.03447, 0.07445, 0.2414, 0.04061, 0.1254, 0.003903, 0.1493]): _vg.add([_i], _w, 'REPLACE')
_vg = ob_blackbear.vertex_groups.new(name='BackLowLeg.L')
for _i, _w in zip([33, 37, 38, 39, 40, 41, 42, 43, 44, 45, 46, 47, 134, 135, 136, 137, 138, 139, 140, 197, 198, 199, 200, 201, 203, 204, 205, 206, 207, 208, 209, 210, 211, 212, 213, 214, 215, 216, 217, 218, 219, 220, 221, 222, 223, 224, 225, 226, 227, 228], [0.01336, 0.07715, 0.05681, 0.1137, 0.1972, 0.14, 0.1263, 0.06554, 0.8606, 0.8959, 0.6464, 0.9088, 0.9154, 0.9306, 0.8887, 0.776, 0.684, 0.8184, 0.7278, 0.9205, 0.9078, 0.2355, 0.0828, 0.07084, 0.06605, 0.04403, 0.01191, 0.1207, 0.123, 0.08421, 0.9526, 0.1579, 0.793, 0.3807, 0.8811, 0.3326, 0.9375, 0.05319, 0.03719, 0.07756, 0.05756, 0.2131, 0.8985, 0.113, 0.4062, 0.1993, 0.328, 0.2807, 0.4627, 0.2403]): _vg.add([_i], _w, 'REPLACE')
_vg = ob_blackbear.vertex_groups.new(name='Back')
for _i, _w in zip([20, 21, 22, 23, 24, 27, 28, 29, 30, 31, 32, 33, 34, 35, 158, 159, 160, 161, 162, 163, 164, 165, 185, 186, 187, 188, 190, 191, 192, 195, 196], [0.2444, 0.02957, 0.2416, 0.2321, 0.1111, 0.5716, 0.5065, 0.6877, 0.5339, 0.1962, 0.1072, 0.0243, 0.1476, 0.04914, 0.01657, 0.3214, 0.003177, 0.6023, 0.8166, 0.7754, 0.4651, 0.09111, 0.09474, 0.0288, 0.02339, 0.09438, 0.03099, 0.03382, 0.1175, 0.1169, 0.05283]): _vg.add([_i], _w, 'REPLACE')
_vg = ob_blackbear.vertex_groups.new(name='BackFoot.R')
_vg = ob_blackbear.vertex_groups.new(name='FrontFoot.L')
for _i, _w in zip([57, 58, 59, 60, 61, 62, 63, 64, 65, 66, 67, 68, 69, 70, 71, 72, 73, 74, 75, 76, 77, 78, 79, 80, 81, 82, 83, 84, 85, 86, 87, 88, 89, 90, 91, 92, 93, 94, 95, 96, 97], [0.09814, 0.0803, 0.06655, 0.05603, 0.6818, 0.7035, 0.3281, 0.9687, 0.999, 0.9527, 0.979, 0.9935, 0.9834, 0.9214, 0.9155, 0.9038, 0.9906, 0.8602, 0.7865, 0.9165, 0.2087, 0.1284, 0.227, 0.9863, 0.9695, 0.967, 0.9227, 0.6906, 0.2708, 0.9379, 0.7169, 0.266, 0.7584, 0.5641, 0.1681, 0.7452, 0.2819, 0.2232, 0.6244, 0.7906, 0.281]): _vg.add([_i], _w, 'REPLACE')
_vg = ob_blackbear.vertex_groups.new(name='BackFoot.L')
for _i, _w in zip([44, 47, 134, 135, 136, 137, 138, 139, 140, 197, 198, 199, 200, 201, 202, 203, 204, 205, 206, 207, 208, 209, 210, 211, 212, 213, 214, 215, 216, 217, 218, 219, 220, 221, 222, 223, 224, 225, 226, 227, 228], [0.007909, 0.008904, 0.05375, 0.02349, 0.0541, 0.1725, 0.2967, 0.1668, 0.2581, 0.0734, 0.08714, 0.7599, 0.9161, 0.9289, 0.9893, 0.933, 0.9524, 0.9685, 0.877, 0.8749, 0.9136, 0.04407, 0.8408, 0.2033, 0.6173, 0.0983, 0.651, 0.04609, 0.9459, 0.9554, 0.9212, 0.9409, 0.7812, 0.09087, 0.8853, 0.5879, 0.7954, 0.6627, 0.7145, 0.5297, 0.7552]): _vg.add([_i], _w, 'REPLACE')
_vg = ob_blackbear.vertex_groups.new(name='Hips')
for _i, _w in zip([11, 18, 19, 20, 21, 22, 23, 24, 26, 27, 28, 29, 30, 146, 147, 156, 158, 159, 160, 161, 162, 165, 182, 183, 184, 185, 186, 187, 188, 189, 190, 191, 192, 193, 194, 195, 196], [0.03029, 0.1299, 0.06144, 0.2102, 0.08879, 0.5507, 0.4809, 0.06771, 0.1261, 0.2394, 0.1817, 0.06431, 0.08902, 0.01688, 0.07119, 0.046, 0.1579, 0.5158, 0.3158, 0.2747, 0.06264, 0.05396, 0.08765, 0.3636, 0.09408, 0.5402, 0.2158, 0.2009, 0.508, 0.1395, 0.3567, 0.1613, 0.4004, 0.05891, 0.3424, 0.5361, 0.2479]): _vg.add([_i], _w, 'REPLACE')
_vg = ob_blackbear.vertex_groups.new(name='Torso')
for _i, _w in zip([6, 11, 12, 14, 18, 19, 22, 23, 27, 146, 147, 153, 154, 156, 158, 159, 161, 182, 185, 186, 187, 188, 191, 195, 196], [0.05004, 0.1101, 0.005012, 0.04577, 0.3867, 0.1217, 0.0682, 0.04524, 0.007651, 0.07432, 0.2018, 0.05898, 0.004961, 0.1214, 0.3894, 0.0689, 0.0222, 0.2197, 0.1751, 0.4181, 0.334, 0.1327, 0.06195, 0.1903, 0.4122]): _vg.add([_i], _w, 'REPLACE')
_vg = ob_blackbear.vertex_groups.new(name='Shoulders')
for _i, _w in zip([0, 1, 2, 3, 4, 5, 6, 7, 8, 9, 10, 11, 12, 13, 14, 18, 19, 99, 100, 103, 104, 105, 107, 109, 112, 113, 114, 115, 116, 117, 119, 121, 125, 126, 127, 128, 145, 146, 147, 151, 152, 153, 154, 155, 156, 158, 159, 167, 170, 174, 175, 181, 182, 185, 186, 187, 188, 195, 196], [0.3909, 0.1745, 0.3592, 0.1757, 0.3991, 0.1943, 0.5679, 0.2267, 0.1877, 0.08156, 0.1147, 0.5923, 0.507, 0.1842, 0.5396, 0.2592, 0.1645, 0.01169, 0.001043, 0.04165, 0.03909, 0.02525, 0.009138, 0.05176, 0.05146, 0.0996, 0.09099, 0.05732, 0.07087, 0.109, 0.02743, 0.07885, 0.06076, 0.05489, 0.05821, 0.05344, 0.06425, 0.4107, 0.494, 0.4081, 0.2313, 0.5446, 0.2595, 0.3651, 0.5905, 0.2956, 0.006687, 0.01681, 0.05744, 0.1137, 0.08609, 0.06247, 0.5112, 0.06067, 0.1516, 0.07004, 0.01302, 0.08192, 0.1859]): _vg.add([_i], _w, 'REPLACE')
_vg = ob_blackbear.vertex_groups.new(name='Neck')
for _i, _w in zip([0, 1, 2, 3, 4, 5, 6, 7, 8, 9, 10, 11, 12, 13, 14, 18, 19, 99, 100, 101, 102, 103, 104, 105, 106, 107, 108, 109, 110, 112, 113, 114, 115, 116, 117, 118, 119, 120, 121, 125, 126, 127, 128, 129, 130, 131, 132, 133, 146, 147, 151, 152, 153, 154, 155, 156, 158, 167, 168, 169, 170, 171, 174, 175, 176, 180, 182, 196], [0.2759, 0.6309, 0.2564, 0.6041, 0.2725, 0.5859, 0.2311, 0.6032, 0.1052, 0.05038, 0.05354, 0.1175, 0.2798, 0.6484, 0.1417, 0.0233, 0.0006449, 0.5705, 0.5322, 0.05448, 0.2808, 0.5696, 0.5793, 0.5957, 0.006451, 0.5567, 0.03813, 0.5703, 0.1956, 0.6291, 0.587, 0.6475, 0.681, 0.6361, 0.6304, 0.361, 0.6128, 0.09798, 0.6914, 0.5734, 0.571, 0.5804, 0.5761, 0.05118, 0.3001, 0.2832, 0.06726, 0.05608, 0.06462, 0.06639, 0.3011, 0.5251, 0.2875, 0.583, 0.1144, 0.1572, 0.05052, 0.5415, 0.2009, 0.02607, 0.5681, 0.1684, 0.6294, 0.574, 0.08741, 0.1159, 0.09011, 0.01237]): _vg.add([_i], _w, 'REPLACE')
_vg = ob_blackbear.vertex_groups.new(name='Head')
for _i, _w in zip([0, 1, 2, 3, 4, 5, 6, 7, 12, 13, 98, 99, 100, 101, 102, 103, 104, 105, 106, 107, 108, 109, 110, 111, 112, 113, 114, 115, 116, 117, 118, 119, 120, 121, 122, 123, 124, 125, 126, 127, 128, 129, 130, 131, 132, 133, 151, 152, 153, 154, 156, 166, 167, 168, 169, 170, 171, 172, 173, 174, 175, 176, 177, 178, 179, 180], [0.02331, 0.08, 0.01891, 0.07805, 0.03007, 0.0815, 0.02695, 0.1058, 0.03203, 0.09404, 0.9924, 0.3882, 0.4322, 0.9397, 0.6816, 0.3695, 0.3595, 0.3446, 0.9671, 0.4046, 0.9521, 0.3625, 0.7704, 0.9861, 0.2827, 0.2827, 0.2276, 0.2277, 0.244, 0.2294, 0.6092, 0.3303, 0.8944, 0.1947, 0.9897, 0.9881, 0.9894, 0.3464, 0.3565, 0.3417, 0.3523, 0.9424, 0.6669, 0.6967, 0.9211, 0.9359, 0.05587, 0.1034, 0.04677, 0.09834, 0.002719, 0.9782, 0.4161, 0.784, 0.9589, 0.3599, 0.7945, 0.9845, 0.9927, 0.2292, 0.2855, 0.9059, 0.9919, 0.9875, 0.9914, 0.8592]): _vg.add([_i], _w, 'REPLACE')
_m = ob_blackbear.modifiers.new('Mirror', 'MIRROR')
_m.use_clip = True
_m = ob_blackbear.modifiers.new('Armature', 'ARMATURE')
_m.object = ob_bear_armature

# ---- collection membership
col_collection_1.objects.link(ob_bear_armature)
col_collection_1.objects.link(ob_blackbear)

# ---- scene / render settings (as saved in the file)
scene.frame_start = 1; scene.frame_end = 13; scene.frame_set(8)
scene.render.engine = 'CYCLES'
scene.render.image_settings.file_format = 'JPEG'
scene.render.resolution_x = 1000
scene.render.resolution_y = 1000
scene.render.dither_intensity = 0.0
scene.cycles.use_denoising = False
scene.cycles.samples = 50
scene.cycles.sampling_pattern = 'TABULATED_SOBOL'
scene.cycles.light_sampling_threshold = 0.0
scene.cycles.use_adaptive_sampling = False
scene.cycles.use_light_tree = False
scene.cycles.caustics_reflective = False
scene.cycles.caustics_refractive = False
scene.cycles.blur_glossy = 0.0
scene.cycles.max_bounces = 2
scene.cycles.pixel_filter_type = 'GAUSSIAN'
scene.cycles.sample_clamp_indirect = 0.0
scene.view_settings.view_transform = 'Standard'
bpy.context.view_layer.update()

# ---- added for rendering (the .blend has no active camera and no usable light): camera, sun
cam_auto = bpy.data.cameras.new('AutoCamera')
cam_auto.lens = 50.0
cam_auto.sensor_width = 36.0
cam_auto.clip_end = 1000.0
ob_auto_camera = bpy.data.objects.new('AutoCamera', cam_auto)
scene.collection.objects.link(ob_auto_camera)
ob_auto_camera.location = (9.4193, -12.0449, 9.80183)
ob_auto_camera.rotation_euler = (1.09748, -7.21219e-08, 0.694738)
scene.camera = ob_auto_camera
light_auto_sun = bpy.data.lights.new('AutoSun', 'SUN')
light_auto_sun.energy = 3.0
light_auto_sun.angle = 0.0523599
ob_auto_sun = bpy.data.objects.new('AutoSun', light_auto_sun)
scene.collection.objects.link(ob_auto_sun)
ob_auto_sun.rotation_euler = (0.872665, 0.174533, 0.523599)
bpy.context.view_layer.update()
